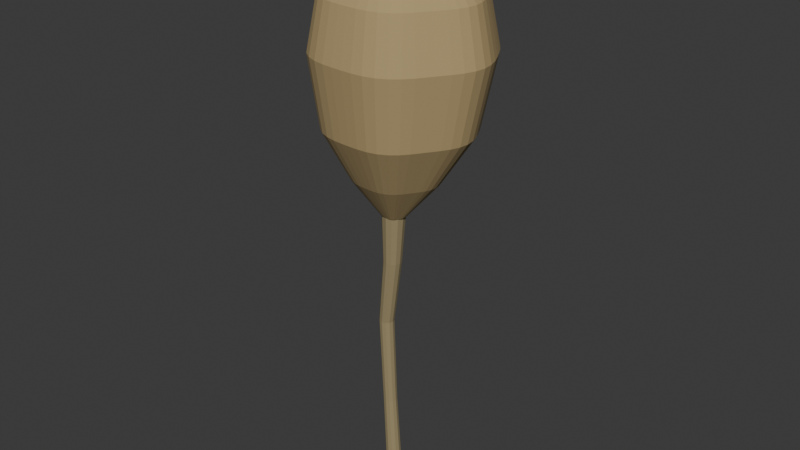 # Source: source.blend  (saved by Blender 4.3.34; exported with 4.5.12 LTS)
import bpy
from mathutils import Matrix  # noqa: F401  (used for matrix-valued properties, if any)

bpy.ops.wm.read_factory_settings(use_empty=True)
scene = bpy.context.scene
scene.name = 'Scene'

# ---- collections
col_collection = bpy.data.collections.new('Collection'); scene.collection.children.link(col_collection)

# ---- materials (node trees are filled in below, after node groups)
mat_drycapsuleochre = bpy.data.materials.new('DryCapsuleOchre')
mat_drycapsuleochre.diffuse_color = (0.43, 0.32, 0.15, 1.0)
mat_shadedinnercapsule = bpy.data.materials.new('ShadedInnerCapsule')
mat_shadedinnercapsule.diffuse_color = (0.25, 0.18, 0.08, 1.0)
mat_drybentstem = bpy.data.materials.new('DryBentStem')
mat_drybentstem.diffuse_color = (0.31, 0.25, 0.13, 1.0)

# ---- material node trees
mat_drycapsuleochre.use_nodes = True; mat_drycapsuleochre.node_tree.nodes.clear()
_N = mat_drycapsuleochre.node_tree.nodes; _L = mat_drycapsuleochre.node_tree.links
n0 = _N.new('ShaderNodeBsdfPrincipled'); n0.name = 'Principled BSDF'; n0.location = (10, 300)
n0.inputs[0].default_value = (0.43, 0.32, 0.15, 1.0)
n0.inputs[2].default_value = 0.96
n1 = _N.new('ShaderNodeOutputMaterial'); n1.name = 'Material Output'; n1.location = (300, 300)
_L.new(n0.outputs[0], n1.inputs[0])
n1.is_active_output = True
mat_shadedinnercapsule.use_nodes = True; mat_shadedinnercapsule.node_tree.nodes.clear()
_N = mat_shadedinnercapsule.node_tree.nodes; _L = mat_shadedinnercapsule.node_tree.links
n0 = _N.new('ShaderNodeBsdfPrincipled'); n0.name = 'Principled BSDF'; n0.location = (10, 300)
n0.inputs[0].default_value = (0.25, 0.18, 0.08, 1.0)
n0.inputs[2].default_value = 0.99
n1 = _N.new('ShaderNodeOutputMaterial'); n1.name = 'Material Output'; n1.location = (300, 300)
_L.new(n0.outputs[0], n1.inputs[0])
n1.is_active_output = True
mat_drybentstem.use_nodes = True; mat_drybentstem.node_tree.nodes.clear()
_N = mat_drybentstem.node_tree.nodes; _L = mat_drybentstem.node_tree.links
n0 = _N.new('ShaderNodeBsdfPrincipled'); n0.name = 'Principled BSDF'; n0.location = (10, 300)
n0.inputs[0].default_value = (0.31, 0.25, 0.13, 1.0)
n0.inputs[2].default_value = 0.96
n1 = _N.new('ShaderNodeOutputMaterial'); n1.name = 'Material Output'; n1.location = (300, 300)
_L.new(n0.outputs[0], n1.inputs[0])
n1.is_active_output = True

# ---- world
world_world = bpy.data.worlds.new('World'); scene.world = world_world
world_world.use_nodes = True; world_world.node_tree.nodes.clear()
_N = world_world.node_tree.nodes; _L = world_world.node_tree.links
n0 = _N.new('ShaderNodeOutputWorld'); n0.name = 'World Output'; n0.location = (300, 300)
n1 = _N.new('ShaderNodeBackground'); n1.name = 'Background'; n1.location = (10, 300)
n1.inputs[0].default_value = (0.05088, 0.05088, 0.05088, 1.0)
_L.new(n1.outputs[0], n0.inputs[0])
n0.is_active_output = True
world_world.color = (0.05088, 0.05088, 0.05088)
world_world.sun_shadow_jitter_overblur = 0.0

# ---- meshes
me_wholehollowcapsulewithporedneckandcrown = bpy.data.meshes.new('WholeHollowCapsuleWithPoredNeckAndCrown')
me_wholehollowcapsulewithporedneckandcrown.from_pydata([(0.006754, -0.001715, 0.3), (0.006566, -0.0002165, 0.3), (0.006081, 0.001213, 0.3), (0.005442, 0.002562, 0.3), (0.004746, 0.003869, 0.3), (0.003993, 0.005164, 0.3), (0.003097, 0.006407, 0.3), (0.001971, 0.007491, 0.3), (0.0006053, 0.008296, 0.3), (-0.0009222, 0.008773, 0.3), (-0.002495, 0.008981, 0.3), (-0.004035, 0.009056, 0.3), (-0.005544, 0.009115, 0.3), (-0.007069, 0.009178, 0.3), (-0.00864, 0.009149, 0.3), (-0.01022, 0.008886, 0.3), (-0.01169, 0.008296, 0.3), (-0.01298, 0.007394, 0.3), (-0.01405, 0.006284, 0.3), (-0.01498, 0.005089, 0.3), (-0.01583, 0.003869, 0.3), (-0.01665, 0.002609, 0.3), (-0.01735, 0.001258, 0.3), (-0.01778, -0.0002005, 0.3), (-0.01784, -0.001715, 0.3), (-0.01752, -0.003197, 0.3), (-0.01692, -0.004581, 0.3), (-0.01622, -0.005873, 0.3), (-0.01552, -0.00713, 0.3), (-0.01482, -0.008404, 0.3), (-0.014, -0.009668, 0.3), (-0.01297, -0.01082, 0.3), (-0.01169, -0.01173, 0.3), (-0.01022, -0.01232, 0.3), (-0.008659, -0.01264, 0.3), (-0.007096, -0.0128, 0.3), (-0.005544, -0.01288, 0.3), (-0.003975, -0.01292, 0.3), (-0.002381, -0.01281, 0.3), (-0.0008195, -0.01244, 0.3), (0.0006053, -0.01173, 0.3), (0.001808, -0.01072, 0.3), (0.002786, -0.009545, 0.3), (0.003626, -0.008329, 0.3), (0.004435, -0.00713, 0.3), (0.005255, -0.00592, 0.3), (0.006014, -0.004626, 0.3), (0.006559, -0.003213, 0.3), (0.04134, -0.0008861, 0.34), (0.04067, 0.004484, 0.34), (0.03893, 0.009606, 0.34), (0.03664, 0.01444, 0.34), (0.03415, 0.01913, 0.34), (0.03145, 0.02376, 0.34), (0.02824, 0.02822, 0.34), (0.0242, 0.0321, 0.34), (0.01931, 0.03499, 0.34), (0.01384, 0.0367, 0.34), (0.0082, 0.03744, 0.34), (0.00268, 0.03771, 0.34), (-0.002726, 0.03792, 0.34), (-0.008192, 0.03815, 0.34), (-0.01382, 0.03804, 0.34), (-0.01946, 0.0371, 0.34), (-0.02476, 0.03499, 0.34), (-0.02937, 0.03175, 0.34), (-0.03322, 0.02778, 0.34), (-0.03653, 0.0235, 0.34), (-0.0396, 0.01913, 0.34), (-0.04252, 0.01461, 0.34), (-0.04502, 0.009767, 0.34), (-0.04658, 0.004541, 0.34), (-0.04679, -0.0008861, 0.34), (-0.04563, -0.006196, 0.34), (-0.0435, -0.01116, 0.34), (-0.04099, -0.01578, 0.34), (-0.03848, -0.02029, 0.34), (-0.03595, -0.02485, 0.34), (-0.03304, -0.02938, 0.34), (-0.02935, -0.03351, 0.34), (-0.02476, -0.03676, 0.34), (-0.01947, -0.0389, 0.34), (-0.01389, -0.04004, 0.34), (-0.008287, -0.04059, 0.34), (-0.002726, -0.04091, 0.34), (0.002897, -0.04103, 0.34), (0.008607, -0.04064, 0.34), (0.0142, -0.0393, 0.34), (0.01931, -0.03676, 0.34), (0.02362, -0.03316, 0.34), (0.02712, -0.02894, 0.34), (0.03013, -0.02459, 0.34), (0.03303, -0.02029, 0.34), (0.03597, -0.01595, 0.34), (0.03869, -0.01132, 0.34), (0.04064, -0.006253, 0.34), (0.07404, 5.226e-05, 0.39), (0.07291, 0.009044, 0.39), (0.07, 0.01762, 0.39), (0.06616, 0.02572, 0.39), (0.06199, 0.03356, 0.39), (0.05747, 0.04132, 0.39), (0.05209, 0.04878, 0.39), (0.04534, 0.05529, 0.39), (0.03714, 0.06012, 0.39), (0.02798, 0.06298, 0.39), (0.01854, 0.06423, 0.39), (0.009302, 0.06468, 0.39), (0.0002506, 0.06504, 0.39), (-0.008903, 0.06541, 0.39), (-0.01833, 0.06524, 0.39), (-0.02778, 0.06366, 0.39), (-0.03664, 0.06012, 0.39), (-0.04436, 0.05471, 0.39), (-0.05081, 0.04805, 0.39), (-0.05635, 0.04088, 0.39), (-0.06149, 0.03356, 0.39), (-0.06638, 0.026, 0.39), (-0.07057, 0.01789, 0.39), (-0.07318, 0.00914, 0.39), (-0.07354, 5.226e-05, 0.39), (-0.07159, -0.008838, 0.39), (-0.06802, -0.01714, 0.39), (-0.06382, -0.02489, 0.39), (-0.05962, -0.03244, 0.39), (-0.05539, -0.04008, 0.39), (-0.05051, -0.04766, 0.39), (-0.04434, -0.05457, 0.39), (-0.03664, -0.06002, 0.39), (-0.0278, -0.06359, 0.39), (-0.01844, -0.06551, 0.39), (-0.009061, -0.06644, 0.39), (0.0002506, -0.06696, 0.39), (0.009665, -0.06716, 0.39), (0.01923, -0.06652, 0.39), (0.0286, -0.06427, 0.39), (0.03714, -0.06002, 0.39), (0.04436, -0.05399, 0.39), (0.05023, -0.04693, 0.39), (0.05527, -0.03963, 0.39), (0.06012, -0.03244, 0.39), (0.06504, -0.02517, 0.39), (0.06959, -0.01741, 0.39), (0.07287, -0.008934, 0.39), (0.08847, 0.0009851, 0.46), (0.08716, 0.01148, 0.46), (0.08376, 0.02148, 0.46), (0.07928, 0.03093, 0.46), (0.07442, 0.04008, 0.46), (0.06914, 0.04914, 0.46), (0.06287, 0.05784, 0.46), (0.05499, 0.06543, 0.46), (0.04543, 0.07107, 0.46), (0.03474, 0.0744, 0.46), (0.02373, 0.07586, 0.46), (0.01295, 0.07638, 0.46), (0.002388, 0.0768, 0.46), (-0.008291, 0.07724, 0.46), (-0.01929, 0.07703, 0.46), (-0.03031, 0.07519, 0.46), (-0.04066, 0.07107, 0.46), (-0.04966, 0.06475, 0.46), (-0.05718, 0.05698, 0.46), (-0.06364, 0.04861, 0.46), (-0.06964, 0.04008, 0.46), (-0.07535, 0.03125, 0.46), (-0.08023, 0.0218, 0.46), (-0.08329, 0.01159, 0.46), (-0.0837, 0.0009851, 0.46), (-0.08143, -0.009387, 0.46), (-0.07727, -0.01908, 0.46), (-0.07236, -0.02812, 0.46), (-0.06746, -0.03692, 0.46), (-0.06252, -0.04583, 0.46), (-0.05684, -0.05468, 0.46), (-0.04963, -0.06274, 0.46), (-0.04066, -0.06909, 0.46), (-0.03033, -0.07327, 0.46), (-0.01942, -0.07551, 0.46), (-0.008476, -0.07658, 0.46), (0.002388, -0.0772, 0.46), (0.01337, -0.07743, 0.46), (0.02453, -0.07668, 0.46), (0.03546, -0.07406, 0.46), (0.04543, -0.06909, 0.46), (0.05385, -0.06206, 0.46), (0.0607, -0.05383, 0.46), (0.06657, -0.04531, 0.46), (0.07224, -0.03692, 0.46), (0.07798, -0.02845, 0.46), (0.08329, -0.01939, 0.46), (0.08711, -0.009499, 0.46), (0.07789, 0.00127, 0.51), (0.07673, 0.01051, 0.51), (0.07374, 0.01933, 0.51), (0.06979, 0.02765, 0.51), (0.06551, 0.03571, 0.51), (0.06086, 0.04369, 0.51), (0.05534, 0.05136, 0.51), (0.0484, 0.05804, 0.51), (0.03997, 0.06301, 0.51), (0.03055, 0.06595, 0.51), (0.02085, 0.06723, 0.51), (0.01136, 0.06769, 0.51), (0.002052, 0.06806, 0.51), (-0.007356, 0.06844, 0.51), (-0.01704, 0.06826, 0.51), (-0.02676, 0.06664, 0.51), (-0.03587, 0.06301, 0.51), (-0.0438, 0.05744, 0.51), (-0.05043, 0.0506, 0.51), (-0.05612, 0.04323, 0.51), (-0.0614, 0.03571, 0.51), (-0.06643, 0.02794, 0.51), (-0.07073, 0.0196, 0.51), (-0.07342, 0.01061, 0.51), (-0.07379, 0.00127, 0.51), (-0.07178, -0.007868, 0.51), (-0.06812, -0.0164, 0.51), (-0.0638, -0.02437, 0.51), (-0.05948, -0.03212, 0.51), (-0.05513, -0.03998, 0.51), (-0.05012, -0.04777, 0.51), (-0.04377, -0.05487, 0.51), (-0.03587, -0.06047, 0.51), (-0.02677, -0.06414, 0.51), (-0.01716, -0.06612, 0.51), (-0.007519, -0.06707, 0.51), (0.002052, -0.06761, 0.51), (0.01173, -0.06781, 0.51), (0.02156, -0.06715, 0.51), (0.03118, -0.06484, 0.51), (0.03997, -0.06047, 0.51), (0.04739, -0.05427, 0.51), (0.05342, -0.04702, 0.51), (0.0586, -0.03952, 0.51), (0.06358, -0.03212, 0.51), (0.06864, -0.02466, 0.51), (0.07332, -0.01668, 0.51), (0.07669, -0.007966, 0.51), (0.05869, 0.001277, 0.535), (0.05781, 0.00827, 0.535), (0.05555, 0.01494, 0.535), (0.05257, 0.02124, 0.535), (0.04932, 0.02734, 0.535), (0.04581, 0.03338, 0.535), (0.04162, 0.03918, 0.535), (0.03637, 0.04424, 0.535), (0.03, 0.048, 0.535), (0.02287, 0.05022, 0.535), (0.01553, 0.05119, 0.535), (0.008341, 0.05154, 0.535), (0.001301, 0.05182, 0.535), (-0.005819, 0.05211, 0.535), (-0.01315, 0.05197, 0.535), (-0.0205, 0.05075, 0.535), (-0.02739, 0.048, 0.535), (-0.0334, 0.04379, 0.535), (-0.03841, 0.03861, 0.535), (-0.04272, 0.03303, 0.535), (-0.04672, 0.02734, 0.535), (-0.05053, 0.02146, 0.535), (-0.05378, 0.01515, 0.535), (-0.05582, 0.008345, 0.535), (-0.05609, 0.001277, 0.535), (-0.05458, -0.005638, 0.535), (-0.0518, -0.0121, 0.535), (-0.04853, -0.01813, 0.535), (-0.04526, -0.02399, 0.535), (-0.04197, -0.02994, 0.535), (-0.03818, -0.03584, 0.535), (-0.03338, -0.04121, 0.535), (-0.02739, -0.04544, 0.535), (-0.02051, -0.04823, 0.535), (-0.01324, -0.04972, 0.535), (-0.005942, -0.05044, 0.535), (0.001301, -0.05085, 0.535), (0.008623, -0.051, 0.535), (0.01606, -0.0505, 0.535), (0.02335, -0.04875, 0.535), (0.03, -0.04544, 0.535), (0.03561, -0.04075, 0.535), (0.04017, -0.03526, 0.535), (0.04409, -0.02959, 0.535), (0.04787, -0.02399, 0.535), (0.05169, -0.01834, 0.535), (0.05523, -0.01231, 0.535), (0.05778, -0.005713, 0.535), (0.05467, 0.001207, 0.557), (0.05384, 0.007826, 0.557), (0.0517, 0.01414, 0.557), (0.04887, 0.0201, 0.557), (0.0458, 0.02587, 0.557), (0.04247, 0.03159, 0.557), (0.03851, 0.03708, 0.557), (0.03354, 0.04187, 0.557), (0.02751, 0.04542, 0.557), (0.02076, 0.04753, 0.557), (0.01382, 0.04845, 0.557), (0.007015, 0.04878, 0.557), (0.0003521, 0.04904, 0.557), (-0.006386, 0.04932, 0.557), (-0.01333, 0.04919, 0.557), (-0.02028, 0.04803, 0.557), (-0.02681, 0.04542, 0.557), (-0.03249, 0.04144, 0.557), (-0.03723, 0.03654, 0.557), (-0.04131, 0.03126, 0.557), (-0.0451, 0.02587, 0.557), (-0.0487, 0.02031, 0.557), (-0.05178, 0.01434, 0.557), (-0.0537, 0.007897, 0.557), (-0.05396, 0.001207, 0.557), (-0.05253, -0.005337, 0.557), (-0.04991, -0.01145, 0.557), (-0.04681, -0.01716, 0.557), (-0.04372, -0.02271, 0.557), (-0.0406, -0.02833, 0.557), (-0.03701, -0.03392, 0.557), (-0.03247, -0.039, 0.557), (-0.02681, -0.04301, 0.557), (-0.02029, -0.04564, 0.557), (-0.01341, -0.04706, 0.557), (-0.006503, -0.04774, 0.557), (0.0003521, -0.04812, 0.557), (0.007282, -0.04827, 0.557), (0.01432, -0.0478, 0.557), (0.02122, -0.04614, 0.557), (0.02751, -0.04301, 0.557), (0.03282, -0.03857, 0.557), (0.03714, -0.03338, 0.557), (0.04085, -0.028, 0.557), (0.04442, -0.02271, 0.557), (0.04805, -0.01736, 0.557), (0.0514, -0.01165, 0.557), (0.05381, -0.005408, 0.557), (0.08963, 0.00117, 0.5665), (0.08376, 0.01154, 0.5652), (0.076, 0.02031, 0.564), (0.07598, 0.03075, 0.5652), (0.07513, 0.04194, 0.5665), (0.06596, 0.04875, 0.5652), (0.05654, 0.05431, 0.564), (0.05198, 0.06485, 0.5652), (0.04481, 0.07413, 0.5665), (0.03197, 0.07371, 0.5652), (0.01991, 0.07101, 0.564), (0.01043, 0.07567, 0.5652), (2.602e-18, 0.08037, 0.5665), (-0.01055, 0.07651, 0.5652), (-0.02024, 0.07217, 0.564), (-0.03231, 0.0745, 0.5652), (-0.04481, 0.07413, 0.5665), (-0.05143, 0.06417, 0.5652), (-0.05563, 0.05347, 0.564), (-0.06525, 0.04823, 0.5652), (-0.07513, 0.04194, 0.5665), (-0.07681, 0.03108, 0.5652), (-0.07723, 0.02062, 0.564), (-0.08465, 0.01165, 0.5652), (-0.08963, 0.00117, 0.5665), (-0.08282, -0.009078, 0.5652), (-0.0743, -0.01754, 0.564), (-0.07386, -0.02759, 0.5652), (-0.07297, -0.03843, 0.5665), (-0.06414, -0.04509, 0.5652), (-0.05529, -0.0508, 0.564), (-0.0514, -0.0618, 0.5652), (-0.04481, -0.07179, 0.5665), (-0.03233, -0.0722, 0.5652), (-0.02036, -0.07027, 0.564), (-0.01073, -0.07548, 0.5652), (2.602e-18, -0.08037, 0.5665), (0.01085, -0.07632, 0.5652), (0.02069, -0.07142, 0.564), (0.03268, -0.07298, 0.5652), (0.04481, -0.07179, 0.5665), (0.05085, -0.06112, 0.5652), (0.05439, -0.04995, 0.564), (0.06342, -0.04457, 0.5652), (0.07297, -0.03843, 0.5665), (0.07469, -0.02791, 0.5652), (0.07553, -0.01785, 0.564), (0.08371, -0.009189, 0.5652), (0.08477, 0.001106, 0.5765), (0.07918, 0.01097, 0.5753), (0.07179, 0.01932, 0.574), (0.07178, 0.02926, 0.5753), (0.07096, 0.03991, 0.5765), (0.06224, 0.04639, 0.5753), (0.05327, 0.05169, 0.574), (0.04893, 0.06171, 0.5753), (0.04211, 0.07055, 0.5765), (0.02988, 0.07015, 0.5753), (0.01841, 0.06758, 0.574), (0.009391, 0.07202, 0.5753), (-0.0005408, 0.07649, 0.5765), (-0.01058, 0.07282, 0.5753), (-0.0198, 0.06868, 0.574), (-0.03129, 0.0709, 0.5753), (-0.04319, 0.07055, 0.5765), (-0.04949, 0.06107, 0.5753), (-0.05349, 0.05088, 0.574), (-0.06264, 0.0459, 0.5753), (-0.07205, 0.03991, 0.5765), (-0.07365, 0.02957, 0.5753), (-0.07405, 0.01962, 0.574), (-0.08112, 0.01108, 0.5753), (-0.08585, 0.001106, 0.5765), (-0.07937, -0.008649, 0.5753), (-0.07126, -0.01671, 0.574), (-0.07084, -0.02626, 0.5753), (-0.06999, -0.03659, 0.5765), (-0.06159, -0.04293, 0.5753), (-0.05317, -0.04836, 0.574), (-0.04946, -0.05883, 0.5753), (-0.04319, -0.06834, 0.5765), (-0.03131, -0.06873, 0.5753), (-0.01992, -0.06689, 0.574), (-0.01076, -0.07185, 0.5753), (-0.0005408, -0.07651, 0.5765), (0.009789, -0.07265, 0.5753), (0.01916, -0.06799, 0.574), (0.03056, -0.06947, 0.5753), (0.04211, -0.06834, 0.5765), (0.04786, -0.05819, 0.5753), (0.05123, -0.04756, 0.574), (0.05982, -0.04243, 0.5753), (0.06891, -0.03659, 0.5765), (0.07055, -0.02657, 0.5753), (0.07135, -0.017, 0.574), (0.07913, -0.008754, 0.5753), (0.001181, -0.001547, 0.308), (0.001087, -0.0007979, 0.308), (0.0008443, -8.325e-05, 0.308), (0.0005244, 0.0005913, 0.308), (0.0001768, 0.001245, 0.308), (-0.0001999, 0.001892, 0.308), (-0.000648, 0.002514, 0.308), (-0.001211, 0.003056, 0.308), (-0.001894, 0.003458, 0.308), (-0.002657, 0.003697, 0.308), (-0.003444, 0.003801, 0.308), (-0.004214, 0.003838, 0.308), (-0.004968, 0.003868, 0.308), (-0.005731, 0.003899, 0.308), (-0.006517, 0.003885, 0.308), (-0.007304, 0.003753, 0.308), (-0.008043, 0.003458, 0.308), (-0.008686, 0.003007, 0.308), (-0.009223, 0.002452, 0.308), (-0.009685, 0.001855, 0.308), (-0.01011, 0.001245, 0.308), (-0.01052, 0.0006148, 0.308), (-0.01087, -6.082e-05, 0.308), (-0.01109, -0.0007899, 0.308), (-0.01112, -0.001547, 0.308), (-0.01095, -0.002288, 0.308), (-0.01066, -0.00298, 0.308), (-0.01031, -0.003626, 0.308), (-0.009957, -0.004255, 0.308), (-0.009605, -0.004891, 0.308), (-0.009198, -0.005524, 0.308), (-0.008684, -0.006099, 0.308), (-0.008043, -0.006553, 0.308), (-0.007305, -0.006851, 0.308), (-0.006526, -0.007011, 0.308), (-0.005744, -0.007088, 0.308), (-0.004968, -0.007132, 0.308), (-0.004184, -0.007149, 0.308), (-0.003387, -0.007095, 0.308), (-0.002606, -0.006908, 0.308), (-0.001894, -0.006553, 0.308), (-0.001292, -0.00605, 0.308), (-0.0008032, -0.005462, 0.308), (-0.0003835, -0.004854, 0.308), (2.093e-05, -0.004255, 0.308), (0.000431, -0.00365, 0.308), (0.0008104, -0.003003, 0.308), (0.001083, -0.002296, 0.308), (0.03314, -0.0008861, 0.34), (0.0326, 0.003485, 0.34), (0.03118, 0.007654, 0.34), (0.02931, 0.01159, 0.34), (0.02729, 0.0154, 0.34), (0.02509, 0.01918, 0.34), (0.02248, 0.0228, 0.34), (0.01919, 0.02597, 0.34), (0.01521, 0.02831, 0.34), (0.01075, 0.0297, 0.34), (0.006167, 0.03031, 0.34), (0.001675, 0.03053, 0.34), (-0.002726, 0.0307, 0.34), (-0.007175, 0.03088, 0.34), (-0.01176, 0.0308, 0.34), (-0.01635, 0.03003, 0.34), (-0.02066, 0.02831, 0.34), (-0.02441, 0.02568, 0.34), (-0.02755, 0.02245, 0.34), (-0.03024, 0.01896, 0.34), (-0.03274, 0.0154, 0.34), (-0.03512, 0.01173, 0.34), (-0.03715, 0.007785, 0.34), (-0.03842, 0.003532, 0.34), (-0.03859, -0.0008861, 0.34), (-0.03765, -0.005208, 0.34), (-0.03591, -0.009246, 0.34), (-0.03387, -0.01301, 0.34), (-0.03183, -0.01668, 0.34), (-0.02977, -0.02039, 0.34), (-0.0274, -0.02408, 0.34), (-0.0244, -0.02744, 0.34), (-0.02066, -0.03009, 0.34), (-0.01636, -0.03182, 0.34), (-0.01181, -0.03276, 0.34), (-0.007252, -0.03321, 0.34), (-0.002726, -0.03346, 0.34), (0.001851, -0.03356, 0.34), (0.006499, -0.03325, 0.34), (0.01105, -0.03216, 0.34), (0.01521, -0.03009, 0.34), (0.01872, -0.02715, 0.34), (0.02157, -0.02372, 0.34), (0.02402, -0.02018, 0.34), (0.02638, -0.01668, 0.34), (0.02877, -0.01315, 0.34), (0.03098, -0.009376, 0.34), (0.03257, -0.005255, 0.34), (0.06584, 5.226e-05, 0.39), (0.06484, 0.008045, 0.39), (0.06225, 0.01567, 0.39), (0.05884, 0.02286, 0.39), (0.05513, 0.02984, 0.39), (0.05111, 0.03674, 0.39), (0.04633, 0.04337, 0.39), (0.04033, 0.04915, 0.39), (0.03305, 0.05345, 0.39), (0.0249, 0.05599, 0.39), (0.01651, 0.0571, 0.39), (0.008296, 0.0575, 0.39), (0.0002506, 0.05782, 0.39), (-0.007886, 0.05815, 0.39), (-0.01627, 0.05799, 0.39), (-0.02466, 0.05659, 0.39), (-0.03254, 0.05345, 0.39), (-0.03941, 0.04863, 0.39), (-0.04514, 0.04272, 0.39), (-0.05006, 0.03634, 0.39), (-0.05463, 0.02984, 0.39), (-0.05898, 0.02311, 0.39), (-0.0627, 0.01591, 0.39), (-0.06503, 0.00813, 0.39), (-0.06534, 5.226e-05, 0.39), (-0.06361, -0.00785, 0.39), (-0.06044, -0.01523, 0.39), (-0.0567, -0.02212, 0.39), (-0.05297, -0.02883, 0.39), (-0.0492, -0.03562, 0.39), (-0.04487, -0.04236, 0.39), (-0.03938, -0.0485, 0.39), (-0.03254, -0.05334, 0.39), (-0.02468, -0.05652, 0.39), (-0.01636, -0.05823, 0.39), (-0.008027, -0.05905, 0.39), (0.0002506, -0.05952, 0.39), (0.008619, -0.0597, 0.39), (0.01712, -0.05912, 0.39), (0.02545, -0.05713, 0.39), (0.03305, -0.05334, 0.39), (0.03946, -0.04798, 0.39), (0.04468, -0.04171, 0.39), (0.04915, -0.03522, 0.39), (0.05347, -0.02883, 0.39), (0.05784, -0.02237, 0.39), (0.06189, -0.01547, 0.39), (0.0648, -0.007936, 0.39), (0.08028, 0.0009851, 0.46), (0.07908, 0.01048, 0.46), (0.07601, 0.01953, 0.46), (0.07196, 0.02807, 0.46), (0.06756, 0.03635, 0.46), (0.06279, 0.04455, 0.46), (0.05711, 0.05242, 0.46), (0.04998, 0.05929, 0.46), (0.04133, 0.06439, 0.46), (0.03166, 0.06741, 0.46), (0.0217, 0.06873, 0.46), (0.01194, 0.0692, 0.46), (0.002388, 0.06958, 0.46), (-0.007274, 0.06997, 0.46), (-0.01722, 0.06979, 0.46), (-0.0272, 0.06813, 0.46), (-0.03656, 0.06439, 0.46), (-0.0447, 0.05868, 0.46), (-0.05151, 0.05165, 0.46), (-0.05736, 0.04408, 0.46), (-0.06278, 0.03635, 0.46), (-0.06795, 0.02837, 0.46), (-0.07237, 0.01981, 0.46), (-0.07513, 0.01058, 0.46), (-0.0755, 0.0009851, 0.46), (-0.07344, -0.008399, 0.46), (-0.06968, -0.01717, 0.46), (-0.06524, -0.02535, 0.46), (-0.06081, -0.03331, 0.46), (-0.05634, -0.04137, 0.46), (-0.0512, -0.04938, 0.46), (-0.04468, -0.05667, 0.46), (-0.03656, -0.06242, 0.46), (-0.02722, -0.0662, 0.46), (-0.01734, -0.06822, 0.46), (-0.007441, -0.0692, 0.46), (0.002388, -0.06975, 0.46), (0.01233, -0.06997, 0.46), (0.02242, -0.06928, 0.46), (0.03231, -0.06691, 0.46), (0.04133, -0.06242, 0.46), (0.04895, -0.05605, 0.46), (0.05515, -0.04861, 0.46), (0.06046, -0.0409, 0.46), (0.06558, -0.03331, 0.46), (0.07078, -0.02564, 0.46), (0.07558, -0.01745, 0.46), (0.07904, -0.008501, 0.46), (0.06969, 0.00127, 0.51), (0.06866, 0.009512, 0.51), (0.06599, 0.01737, 0.51), (0.06247, 0.02479, 0.51), (0.05865, 0.03198, 0.51), (0.0545, 0.0391, 0.51), (0.04957, 0.04594, 0.51), (0.04339, 0.0519, 0.51), (0.03587, 0.05633, 0.51), (0.02747, 0.05895, 0.51), (0.01882, 0.0601, 0.51), (0.01035, 0.06051, 0.51), (0.002052, 0.06084, 0.51), (-0.006339, 0.06118, 0.51), (-0.01498, 0.06102, 0.51), (-0.02364, 0.05958, 0.51), (-0.03177, 0.05633, 0.51), (-0.03884, 0.05137, 0.51), (-0.04475, 0.04527, 0.51), (-0.04983, 0.03869, 0.51), (-0.05454, 0.03198, 0.51), (-0.05903, 0.02505, 0.51), (-0.06286, 0.01762, 0.51), (-0.06526, 0.0096, 0.51), (-0.06559, 0.00127, 0.51), (-0.0638, -0.00688, 0.51), (-0.06053, -0.01449, 0.51), (-0.05668, -0.0216, 0.51), (-0.05283, -0.02851, 0.51), (-0.04895, -0.03552, 0.51), (-0.04448, -0.04247, 0.51), (-0.03882, -0.0488, 0.51), (-0.03177, -0.05379, 0.51), (-0.02366, -0.05707, 0.51), (-0.01508, -0.05883, 0.51), (-0.006484, -0.05968, 0.51), (0.002052, -0.06016, 0.51), (0.01068, -0.06035, 0.51), (0.01945, -0.05975, 0.51), (0.02804, -0.0577, 0.51), (0.03587, -0.05379, 0.51), (0.04249, -0.04826, 0.51), (0.04787, -0.0418, 0.51), (0.05248, -0.03511, 0.51), (0.05693, -0.02851, 0.51), (0.06144, -0.02186, 0.51), (0.06562, -0.01474, 0.51), (0.06862, -0.006968, 0.51), (0.05049, 0.001277, 0.535), (0.04974, 0.007271, 0.535), (0.0478, 0.01299, 0.535), (0.04524, 0.01839, 0.535), (0.04246, 0.02361, 0.535), (0.03945, 0.02879, 0.535), (0.03586, 0.03376, 0.535), (0.03136, 0.0381, 0.535), (0.0259, 0.04132, 0.535), (0.01979, 0.04323, 0.535), (0.0135, 0.04406, 0.535), (0.007335, 0.04436, 0.535), (0.001301, 0.0446, 0.535), (-0.004802, 0.04485, 0.535), (-0.01109, 0.04473, 0.535), (-0.01739, 0.04368, 0.535), (-0.0233, 0.04132, 0.535), (-0.02844, 0.03771, 0.535), (-0.03274, 0.03327, 0.535), (-0.03643, 0.02849, 0.535), (-0.03986, 0.02361, 0.535), (-0.04312, 0.01857, 0.535), (-0.04591, 0.01317, 0.535), (-0.04766, 0.007335, 0.535), (-0.04789, 0.001277, 0.535), (-0.04659, -0.00465, 0.535), (-0.04422, -0.01019, 0.535), (-0.04141, -0.01535, 0.535), (-0.03861, -0.02038, 0.535), (-0.03579, -0.02548, 0.535), (-0.03254, -0.03053, 0.535), (-0.02842, -0.03514, 0.535), (-0.0233, -0.03877, 0.535), (-0.0174, -0.04115, 0.535), (-0.01116, -0.04243, 0.535), (-0.004907, -0.04305, 0.535), (0.001301, -0.0434, 0.535), (0.007577, -0.04353, 0.535), (0.01395, -0.0431, 0.535), (0.0202, -0.04161, 0.535), (0.0259, -0.03877, 0.535), (0.03071, -0.03475, 0.535), (0.03462, -0.03004, 0.535), (0.03798, -0.02518, 0.535), (0.04121, -0.02038, 0.535), (0.04449, -0.01554, 0.535), (0.04753, -0.01037, 0.535), (0.04971, -0.004714, 0.535), (0.04647, 0.001207, 0.557), (0.04576, 0.006827, 0.557), (0.04395, 0.01219, 0.557), (0.04155, 0.01725, 0.557), (0.03894, 0.02215, 0.557), (0.03611, 0.027, 0.557), (0.03275, 0.03166, 0.557), (0.02853, 0.03573, 0.557), (0.02341, 0.03875, 0.557), (0.01768, 0.04054, 0.557), (0.01179, 0.04132, 0.557), (0.006009, 0.0416, 0.557), (0.0003521, 0.04182, 0.557), (-0.005369, 0.04206, 0.557), (-0.01126, 0.04195, 0.557), (-0.01717, 0.04096, 0.557), (-0.02271, 0.03875, 0.557), (-0.02753, 0.03537, 0.557), (-0.03156, 0.03121, 0.557), (-0.03502, 0.02672, 0.557), (-0.03824, 0.02215, 0.557), (-0.04129, 0.01742, 0.557), (-0.04391, 0.01236, 0.557), (-0.04554, 0.006887, 0.557), (-0.04577, 0.001207, 0.557), (-0.04455, -0.004349, 0.557), (-0.04232, -0.009541, 0.557), (-0.03969, -0.01438, 0.557), (-0.03707, -0.0191, 0.557), (-0.03442, -0.02387, 0.557), (-0.03137, -0.02862, 0.557), (-0.02751, -0.03293, 0.557), (-0.02271, -0.03634, 0.557), (-0.01718, -0.03857, 0.557), (-0.01133, -0.03977, 0.557), (-0.005468, -0.04035, 0.557), (0.0003521, -0.04068, 0.557), (0.006236, -0.0408, 0.557), (0.01221, -0.0404, 0.557), (0.01807, -0.039, 0.557), (0.02341, -0.03634, 0.557), (0.02792, -0.03257, 0.557), (0.03159, -0.02816, 0.557), (0.03474, -0.02359, 0.557), (0.03777, -0.0191, 0.557), (0.04085, -0.01456, 0.557), (0.04369, -0.009709, 0.557), (0.04574, -0.004409, 0.557), (0.08099, 0.00117, 0.5665), (0.07569, 0.01054, 0.5652), (0.06867, 0.01847, 0.564), (0.06866, 0.0279, 0.5652), (0.06789, 0.03801, 0.5665), (0.0596, 0.04416, 0.5652), (0.05109, 0.04919, 0.564), (0.04697, 0.05871, 0.5652), (0.04049, 0.0671, 0.5665), (0.02888, 0.06672, 0.5652), (0.01799, 0.06428, 0.564), (0.009429, 0.06849, 0.5652), (2.602e-18, 0.07274, 0.5665), (-0.009535, 0.06925, 0.5652), (-0.01829, 0.06532, 0.564), (-0.0292, 0.06743, 0.5652), (-0.04049, 0.0671, 0.5665), (-0.04647, 0.0581, 0.5652), (-0.05027, 0.04843, 0.564), (-0.05896, 0.0437, 0.5652), (-0.06789, 0.03801, 0.5665), (-0.06941, 0.0282, 0.5652), (-0.06979, 0.01875, 0.564), (-0.0765, 0.01064, 0.5652), (-0.08099, 0.00117, 0.5665), (-0.07483, -0.008091, 0.5652), (-0.06713, -0.01574, 0.564), (-0.06674, -0.02481, 0.5652), (-0.06594, -0.03461, 0.5665), (-0.05796, -0.04063, 0.5652), (-0.04996, -0.04579, 0.564), (-0.04644, -0.05573, 0.5652), (-0.04049, -0.06476, 0.5665), (-0.02921, -0.06513, 0.5652), (-0.0184, -0.06338, 0.564), (-0.0097, -0.06809, 0.5652), (2.602e-18, -0.07251, 0.5665), (0.009806, -0.06885, 0.5652), (0.0187, -0.06443, 0.564), (0.02953, -0.06583, 0.5652), (0.04049, -0.06476, 0.5665), (0.04595, -0.05512, 0.5652), (0.04915, -0.04503, 0.564), (0.05731, -0.04017, 0.5652), (0.06594, -0.03461, 0.5665), (0.06749, -0.02511, 0.5652), (0.06825, -0.01602, 0.564), (0.07564, -0.008191, 0.5652), (0.07646, 0.001146, 0.5705), (0.07144, 0.01001, 0.5692), (0.0648, 0.01752, 0.568), (0.06478, 0.02645, 0.5692), (0.06405, 0.03602, 0.5705), (0.05621, 0.04185, 0.5692), (0.04815, 0.04661, 0.568), (0.04425, 0.05562, 0.5692), (0.03812, 0.06356, 0.5705), (0.02713, 0.0632, 0.5692), (0.01682, 0.06089, 0.568), (0.008715, 0.06488, 0.5692), (-0.0002112, 0.0689, 0.5705), (-0.009238, 0.0656, 0.5692), (-0.01752, 0.06188, 0.568), (-0.02785, 0.06387, 0.5692), (-0.03855, 0.06356, 0.5705), (-0.04421, 0.05504, 0.5692), (-0.0478, 0.04588, 0.568), (-0.05602, 0.0414, 0.5692), (-0.06448, 0.03602, 0.5705), (-0.06592, 0.02673, 0.5692), (-0.06627, 0.01779, 0.568), (-0.07263, 0.01011, 0.5692), (-0.07688, 0.001146, 0.5705), (-0.07105, -0.007621, 0.5692), (-0.06377, -0.01486, 0.568), (-0.06339, -0.02345, 0.5692), (-0.06263, -0.03273, 0.5705), (-0.05508, -0.03843, 0.5692), (-0.04751, -0.04331, 0.568), (-0.04418, -0.05272, 0.5692), (-0.03855, -0.06127, 0.5705), (-0.02787, -0.06162, 0.5692), (-0.01763, -0.05996, 0.568), (-0.009394, -0.06442, 0.5692), (-0.0002112, -0.06861, 0.5705), (0.009072, -0.06514, 0.5692), (0.01749, -0.06095, 0.568), (0.02774, -0.06229, 0.5692), (0.03812, -0.06127, 0.5705), (0.04329, -0.05214, 0.5692), (0.04631, -0.04259, 0.568), (0.05404, -0.03799, 0.5692), (0.06221, -0.03273, 0.5705), (0.06368, -0.02373, 0.5692), (0.0644, -0.01513, 0.568), (0.0714, -0.007715, 0.5692), (-0.005544, -0.001715, 0.3), (-0.004968, -0.001547, 0.308), (-0.0008851, 0.00106, 0.58), (2.602e-18, 0.00117, 0.564)], [], [(0, 1, 49, 48), (480, 481, 433, 432), (1, 2, 50, 49), (481, 482, 434, 433), (2, 3, 51, 50), (482, 483, 435, 434), (3, 4, 52, 51), (483, 484, 436, 435), (4, 5, 53, 52), (484, 485, 437, 436), (5, 6, 54, 53), (485, 486, 438, 437), (6, 7, 55, 54), (486, 487, 439, 438), (7, 8, 56, 55), (487, 488, 440, 439), (8, 9, 57, 56), (488, 489, 441, 440), (9, 10, 58, 57), (489, 490, 442, 441), (10, 11, 59, 58), (490, 491, 443, 442), (11, 12, 60, 59), (491, 492, 444, 443), (12, 13, 61, 60), (492, 493, 445, 444), (13, 14, 62, 61), (493, 494, 446, 445), (14, 15, 63, 62), (494, 495, 447, 446), (15, 16, 64, 63), (495, 496, 448, 447), (16, 17, 65, 64), (496, 497, 449, 448), (17, 18, 66, 65), (497, 498, 450, 449), (18, 19, 67, 66), (498, 499, 451, 450), (19, 20, 68, 67), (499, 500, 452, 451), (20, 21, 69, 68), (500, 501, 453, 452), (21, 22, 70, 69), (501, 502, 454, 453), (22, 23, 71, 70), (502, 503, 455, 454), (23, 24, 72, 71), (503, 504, 456, 455), (24, 25, 73, 72), (504, 505, 457, 456), (25, 26, 74, 73), (505, 506, 458, 457), (26, 27, 75, 74), (506, 507, 459, 458), (27, 28, 76, 75), (507, 508, 460, 459), (28, 29, 77, 76), (508, 509, 461, 460), (29, 30, 78, 77), (509, 510, 462, 461), (30, 31, 79, 78), (510, 511, 463, 462), (31, 32, 80, 79), (511, 512, 464, 463), (32, 33, 81, 80), (512, 513, 465, 464), (33, 34, 82, 81), (513, 514, 466, 465), (34, 35, 83, 82), (514, 515, 467, 466), (35, 36, 84, 83), (515, 516, 468, 467), (36, 37, 85, 84), (516, 517, 469, 468), (37, 38, 86, 85), (517, 518, 470, 469), (38, 39, 87, 86), (518, 519, 471, 470), (39, 40, 88, 87), (519, 520, 472, 471), (40, 41, 89, 88), (520, 521, 473, 472), (41, 42, 90, 89), (521, 522, 474, 473), (42, 43, 91, 90), (522, 523, 475, 474), (43, 44, 92, 91), (523, 524, 476, 475), (44, 45, 93, 92), (524, 525, 477, 476), (45, 46, 94, 93), (525, 526, 478, 477), (46, 47, 95, 94), (526, 527, 479, 478), (47, 0, 48, 95), (527, 480, 432, 479), (48, 49, 97, 96), (528, 529, 481, 480), (49, 50, 98, 97), (529, 530, 482, 481), (50, 51, 99, 98), (530, 531, 483, 482), (51, 52, 100, 99), (531, 532, 484, 483), (52, 53, 101, 100), (532, 533, 485, 484), (53, 54, 102, 101), (533, 534, 486, 485), (54, 55, 103, 102), (534, 535, 487, 486), (55, 56, 104, 103), (535, 536, 488, 487), (56, 57, 105, 104), (536, 537, 489, 488), (57, 58, 106, 105), (537, 538, 490, 489), (58, 59, 107, 106), (538, 539, 491, 490), (59, 60, 108, 107), (539, 540, 492, 491), (60, 61, 109, 108), (540, 541, 493, 492), (61, 62, 110, 109), (541, 542, 494, 493), (62, 63, 111, 110), (542, 543, 495, 494), (63, 64, 112, 111), (543, 544, 496, 495), (64, 65, 113, 112), (544, 545, 497, 496), (65, 66, 114, 113), (545, 546, 498, 497), (66, 67, 115, 114), (546, 547, 499, 498), (67, 68, 116, 115), (547, 548, 500, 499), (68, 69, 117, 116), (548, 549, 501, 500), (69, 70, 118, 117), (549, 550, 502, 501), (70, 71, 119, 118), (550, 551, 503, 502), (71, 72, 120, 119), (551, 552, 504, 503), (72, 73, 121, 120), (552, 553, 505, 504), (73, 74, 122, 121), (553, 554, 506, 505), (74, 75, 123, 122), (554, 555, 507, 506), (75, 76, 124, 123), (555, 556, 508, 507), (76, 77, 125, 124), (556, 557, 509, 508), (77, 78, 126, 125), (557, 558, 510, 509), (78, 79, 127, 126), (558, 559, 511, 510), (79, 80, 128, 127), (559, 560, 512, 511), (80, 81, 129, 128), (560, 561, 513, 512), (81, 82, 130, 129), (561, 562, 514, 513), (82, 83, 131, 130), (562, 563, 515, 514), (83, 84, 132, 131), (563, 564, 516, 515), (84, 85, 133, 132), (564, 565, 517, 516), (85, 86, 134, 133), (565, 566, 518, 517), (86, 87, 135, 134), (566, 567, 519, 518), (87, 88, 136, 135), (567, 568, 520, 519), (88, 89, 137, 136), (568, 569, 521, 520), (89, 90, 138, 137), (569, 570, 522, 521), (90, 91, 139, 138), (570, 571, 523, 522), (91, 92, 140, 139), (571, 572, 524, 523), (92, 93, 141, 140), (572, 573, 525, 524), (93, 94, 142, 141), (573, 574, 526, 525), (94, 95, 143, 142), (574, 575, 527, 526), (95, 48, 96, 143), (575, 528, 480, 527), (96, 97, 145, 144), (576, 577, 529, 528), (97, 98, 146, 145), (577, 578, 530, 529), (98, 99, 147, 146), (578, 579, 531, 530), (99, 100, 148, 147), (579, 580, 532, 531), (100, 101, 149, 148), (580, 581, 533, 532), (101, 102, 150, 149), (581, 582, 534, 533), (102, 103, 151, 150), (582, 583, 535, 534), (103, 104, 152, 151), (583, 584, 536, 535), (104, 105, 153, 152), (584, 585, 537, 536), (105, 106, 154, 153), (585, 586, 538, 537), (106, 107, 155, 154), (586, 587, 539, 538), (107, 108, 156, 155), (587, 588, 540, 539), (108, 109, 157, 156), (588, 589, 541, 540), (109, 110, 158, 157), (589, 590, 542, 541), (110, 111, 159, 158), (590, 591, 543, 542), (111, 112, 160, 159), (591, 592, 544, 543), (112, 113, 161, 160), (592, 593, 545, 544), (113, 114, 162, 161), (593, 594, 546, 545), (114, 115, 163, 162), (594, 595, 547, 546), (115, 116, 164, 163), (595, 596, 548, 547), (116, 117, 165, 164), (596, 597, 549, 548), (117, 118, 166, 165), (597, 598, 550, 549), (118, 119, 167, 166), (598, 599, 551, 550), (119, 120, 168, 167), (599, 600, 552, 551), (120, 121, 169, 168), (600, 601, 553, 552), (121, 122, 170, 169), (601, 602, 554, 553), (122, 123, 171, 170), (602, 603, 555, 554), (123, 124, 172, 171), (603, 604, 556, 555), (124, 125, 173, 172), (604, 605, 557, 556), (125, 126, 174, 173), (605, 606, 558, 557), (126, 127, 175, 174), (606, 607, 559, 558), (127, 128, 176, 175), (607, 608, 560, 559), (128, 129, 177, 176), (608, 609, 561, 560), (129, 130, 178, 177), (609, 610, 562, 561), (130, 131, 179, 178), (610, 611, 563, 562), (131, 132, 180, 179), (611, 612, 564, 563), (132, 133, 181, 180), (612, 613, 565, 564), (133, 134, 182, 181), (613, 614, 566, 565), (134, 135, 183, 182), (614, 615, 567, 566), (135, 136, 184, 183), (615, 616, 568, 567), (136, 137, 185, 184), (616, 617, 569, 568), (137, 138, 186, 185), (617, 618, 570, 569), (138, 139, 187, 186), (618, 619, 571, 570), (139, 140, 188, 187), (619, 620, 572, 571), (140, 141, 189, 188), (620, 621, 573, 572), (141, 142, 190, 189), (621, 622, 574, 573), (142, 143, 191, 190), (622, 623, 575, 574), (143, 96, 144, 191), (623, 576, 528, 575), (144, 145, 193, 192), (624, 625, 577, 576), (145, 146, 194, 193), (625, 626, 578, 577), (146, 147, 195, 194), (626, 627, 579, 578), (147, 148, 196, 195), (627, 628, 580, 579), (148, 149, 197, 196), (628, 629, 581, 580), (149, 150, 198, 197), (629, 630, 582, 581), (150, 151, 199, 198), (630, 631, 583, 582), (151, 152, 200, 199), (631, 632, 584, 583), (152, 153, 201, 200), (632, 633, 585, 584), (153, 154, 202, 201), (633, 634, 586, 585), (154, 155, 203, 202), (634, 635, 587, 586), (155, 156, 204, 203), (635, 636, 588, 587), (156, 157, 205, 204), (636, 637, 589, 588), (157, 158, 206, 205), (637, 638, 590, 589), (158, 159, 207, 206), (638, 639, 591, 590), (159, 160, 208, 207), (639, 640, 592, 591), (160, 161, 209, 208), (640, 641, 593, 592), (161, 162, 210, 209), (641, 642, 594, 593), (162, 163, 211, 210), (642, 643, 595, 594), (163, 164, 212, 211), (643, 644, 596, 595), (164, 165, 213, 212), (644, 645, 597, 596), (165, 166, 214, 213), (645, 646, 598, 597), (166, 167, 215, 214), (646, 647, 599, 598), (167, 168, 216, 215), (647, 648, 600, 599), (168, 169, 217, 216), (648, 649, 601, 600), (169, 170, 218, 217), (649, 650, 602, 601), (170, 171, 219, 218), (650, 651, 603, 602), (171, 172, 220, 219), (651, 652, 604, 603), (172, 173, 221, 220), (652, 653, 605, 604), (173, 174, 222, 221), (653, 654, 606, 605), (174, 175, 223, 222), (654, 655, 607, 606), (175, 176, 224, 223), (655, 656, 608, 607), (176, 177, 225, 224), (656, 657, 609, 608), (177, 178, 226, 225), (657, 658, 610, 609), (178, 179, 227, 226), (658, 659, 611, 610), (179, 180, 228, 227), (659, 660, 612, 611), (180, 181, 229, 228), (660, 661, 613, 612), (181, 182, 230, 229), (661, 662, 614, 613), (182, 183, 231, 230), (662, 663, 615, 614), (183, 184, 232, 231), (663, 664, 616, 615), (184, 185, 233, 232), (664, 665, 617, 616), (185, 186, 234, 233), (665, 666, 618, 617), (186, 187, 235, 234), (666, 667, 619, 618), (187, 188, 236, 235), (667, 668, 620, 619), (188, 189, 237, 236), (668, 669, 621, 620), (189, 190, 238, 237), (669, 670, 622, 621), (190, 191, 239, 238), (670, 671, 623, 622), (191, 144, 192, 239), (671, 624, 576, 623), (192, 193, 241, 240), (672, 673, 625, 624), (193, 194, 242, 241), (673, 674, 626, 625), (194, 195, 243, 242), (674, 675, 627, 626), (195, 196, 244, 243), (675, 676, 628, 627), (196, 197, 245, 244), (676, 677, 629, 628), (197, 198, 246, 245), (677, 678, 630, 629), (198, 199, 247, 246), (678, 679, 631, 630), (199, 200, 248, 247), (679, 680, 632, 631), (200, 201, 249, 248), (680, 681, 633, 632), (201, 202, 250, 249), (681, 682, 634, 633), (202, 203, 251, 250), (682, 683, 635, 634), (203, 204, 252, 251), (683, 684, 636, 635), (204, 205, 253, 252), (684, 685, 637, 636), (205, 206, 254, 253), (685, 686, 638, 637), (206, 207, 255, 254), (686, 687, 639, 638), (207, 208, 256, 255), (687, 688, 640, 639), (208, 209, 257, 256), (688, 689, 641, 640), (209, 210, 258, 257), (689, 690, 642, 641), (210, 211, 259, 258), (690, 691, 643, 642), (211, 212, 260, 259), (691, 692, 644, 643), (212, 213, 261, 260), (692, 693, 645, 644), (213, 214, 262, 261), (693, 694, 646, 645), (214, 215, 263, 262), (694, 695, 647, 646), (215, 216, 264, 263), (695, 696, 648, 647), (216, 217, 265, 264), (696, 697, 649, 648), (217, 218, 266, 265), (697, 698, 650, 649), (218, 219, 267, 266), (698, 699, 651, 650), (219, 220, 268, 267), (699, 700, 652, 651), (220, 221, 269, 268), (700, 701, 653, 652), (221, 222, 270, 269), (701, 702, 654, 653), (222, 223, 271, 270), (702, 703, 655, 654), (223, 224, 272, 271), (703, 704, 656, 655), (224, 225, 273, 272), (704, 705, 657, 656), (225, 226, 274, 273), (705, 706, 658, 657), (226, 227, 275, 274), (706, 707, 659, 658), (227, 228, 276, 275), (707, 708, 660, 659), (228, 229, 277, 276), (708, 709, 661, 660), (229, 230, 278, 277), (709, 710, 662, 661), (230, 231, 279, 278), (710, 711, 663, 662), (231, 232, 280, 279), (711, 712, 664, 663), (232, 233, 281, 280), (712, 713, 665, 664), (233, 234, 282, 281), (713, 714, 666, 665), (234, 235, 283, 282), (714, 715, 667, 666), (235, 236, 284, 283), (715, 716, 668, 667), (236, 237, 285, 284), (716, 717, 669, 668), (237, 238, 286, 285), (717, 718, 670, 669), (238, 239, 287, 286), (718, 719, 671, 670), (239, 192, 240, 287), (719, 672, 624, 671), (240, 241, 289, 288), (720, 721, 673, 672), (245, 246, 294, 293), (725, 726, 678, 677), (246, 247, 295, 294), (726, 727, 679, 678), (247, 248, 296, 295), (727, 728, 680, 679), (248, 249, 297, 296), (728, 729, 681, 680), (253, 254, 302, 301), (733, 734, 686, 685), (254, 255, 303, 302), (734, 735, 687, 686), (255, 256, 304, 303), (735, 736, 688, 687), (256, 257, 305, 304), (736, 737, 689, 688), (261, 262, 310, 309), (741, 742, 694, 693), (262, 263, 311, 310), (742, 743, 695, 694), (263, 264, 312, 311), (743, 744, 696, 695), (264, 265, 313, 312), (744, 745, 697, 696), (269, 270, 318, 317), (749, 750, 702, 701), (270, 271, 319, 318), (750, 751, 703, 702), (271, 272, 320, 319), (751, 752, 704, 703), (272, 273, 321, 320), (752, 753, 705, 704), (277, 278, 326, 325), (757, 758, 710, 709), (278, 279, 327, 326), (758, 759, 711, 710), (279, 280, 328, 327), (759, 760, 712, 711), (280, 281, 329, 328), (760, 761, 713, 712), (285, 286, 334, 333), (765, 766, 718, 717), (286, 287, 335, 334), (766, 767, 719, 718), (287, 240, 288, 335), (767, 720, 672, 719), (288, 289, 337, 336), (768, 769, 721, 720), (289, 290, 338, 337), (769, 770, 722, 721), (290, 291, 339, 338), (770, 771, 723, 722), (291, 292, 340, 339), (771, 772, 724, 723), (292, 293, 341, 340), (772, 773, 725, 724), (293, 294, 342, 341), (773, 774, 726, 725), (294, 295, 343, 342), (774, 775, 727, 726), (295, 296, 344, 343), (775, 776, 728, 727), (296, 297, 345, 344), (776, 777, 729, 728), (297, 298, 346, 345), (777, 778, 730, 729), (298, 299, 347, 346), (778, 779, 731, 730), (299, 300, 348, 347), (779, 780, 732, 731), (300, 301, 349, 348), (780, 781, 733, 732), (301, 302, 350, 349), (781, 782, 734, 733), (302, 303, 351, 350), (782, 783, 735, 734), (303, 304, 352, 351), (783, 784, 736, 735), (304, 305, 353, 352), (784, 785, 737, 736), (305, 306, 354, 353), (785, 786, 738, 737), (306, 307, 355, 354), (786, 787, 739, 738), (307, 308, 356, 355), (787, 788, 740, 739), (308, 309, 357, 356), (788, 789, 741, 740), (309, 310, 358, 357), (789, 790, 742, 741), (310, 311, 359, 358), (790, 791, 743, 742), (311, 312, 360, 359), (791, 792, 744, 743), (312, 313, 361, 360), (792, 793, 745, 744), (313, 314, 362, 361), (793, 794, 746, 745), (314, 315, 363, 362), (794, 795, 747, 746), (315, 316, 364, 363), (795, 796, 748, 747), (316, 317, 365, 364), (796, 797, 749, 748), (317, 318, 366, 365), (797, 798, 750, 749), (318, 319, 367, 366), (798, 799, 751, 750), (319, 320, 368, 367), (799, 800, 752, 751), (320, 321, 369, 368), (800, 801, 753, 752), (321, 322, 370, 369), (801, 802, 754, 753), (322, 323, 371, 370), (802, 803, 755, 754), (323, 324, 372, 371), (803, 804, 756, 755), (324, 325, 373, 372), (804, 805, 757, 756), (325, 326, 374, 373), (805, 806, 758, 757), (326, 327, 375, 374), (806, 807, 759, 758), (327, 328, 376, 375), (807, 808, 760, 759), (328, 329, 377, 376), (808, 809, 761, 760), (329, 330, 378, 377), (809, 810, 762, 761), (330, 331, 379, 378), (810, 811, 763, 762), (331, 332, 380, 379), (811, 812, 764, 763), (332, 333, 381, 380), (812, 813, 765, 764), (333, 334, 382, 381), (813, 814, 766, 765), (334, 335, 383, 382), (814, 815, 767, 766), (335, 288, 336, 383), (815, 768, 720, 767), (336, 337, 385, 384), (816, 817, 769, 768), (337, 338, 386, 385), (817, 818, 770, 769), (338, 339, 387, 386), (818, 819, 771, 770), (339, 340, 388, 387), (819, 820, 772, 771), (340, 341, 389, 388), (820, 821, 773, 772), (341, 342, 390, 389), (821, 822, 774, 773), (342, 343, 391, 390), (822, 823, 775, 774), (343, 344, 392, 391), (823, 824, 776, 775), (344, 345, 393, 392), (824, 825, 777, 776), (345, 346, 394, 393), (825, 826, 778, 777), (346, 347, 395, 394), (826, 827, 779, 778), (347, 348, 396, 395), (827, 828, 780, 779), (348, 349, 397, 396), (828, 829, 781, 780), (349, 350, 398, 397), (829, 830, 782, 781), (350, 351, 399, 398), (830, 831, 783, 782), (351, 352, 400, 399), (831, 832, 784, 783), (352, 353, 401, 400), (832, 833, 785, 784), (353, 354, 402, 401), (833, 834, 786, 785), (354, 355, 403, 402), (834, 835, 787, 786), (355, 356, 404, 403), (835, 836, 788, 787), (356, 357, 405, 404), (836, 837, 789, 788), (357, 358, 406, 405), (837, 838, 790, 789), (358, 359, 407, 406), (838, 839, 791, 790), (359, 360, 408, 407), (839, 840, 792, 791), (360, 361, 409, 408), (840, 841, 793, 792), (361, 362, 410, 409), (841, 842, 794, 793), (362, 363, 411, 410), (842, 843, 795, 794), (363, 364, 412, 411), (843, 844, 796, 795), (364, 365, 413, 412), (844, 845, 797, 796), (365, 366, 414, 413), (845, 846, 798, 797), (366, 367, 415, 414), (846, 847, 799, 798), (367, 368, 416, 415), (847, 848, 800, 799), (368, 369, 417, 416), (848, 849, 801, 800), (369, 370, 418, 417), (849, 850, 802, 801), (370, 371, 419, 418), (850, 851, 803, 802), (371, 372, 420, 419), (851, 852, 804, 803), (372, 373, 421, 420), (852, 853, 805, 804), (373, 374, 422, 421), (853, 854, 806, 805), (374, 375, 423, 422), (854, 855, 807, 806), (375, 376, 424, 423), (855, 856, 808, 807), (376, 377, 425, 424), (856, 857, 809, 808), (377, 378, 426, 425), (857, 858, 810, 809), (378, 379, 427, 426), (858, 859, 811, 810), (379, 380, 428, 427), (859, 860, 812, 811), (380, 381, 429, 428), (860, 861, 813, 812), (381, 382, 430, 429), (861, 862, 814, 813), (382, 383, 431, 430), (862, 863, 815, 814), (383, 336, 384, 431), (863, 816, 768, 815), (241, 242, 674, 673), (242, 243, 675, 674), (243, 244, 676, 675), (244, 245, 677, 676), (249, 250, 682, 681), (250, 251, 683, 682), (251, 252, 684, 683), (252, 253, 685, 684), (257, 258, 690, 689), (258, 259, 691, 690), (259, 260, 692, 691), (260, 261, 693, 692), (265, 266, 698, 697), (266, 267, 699, 698), (267, 268, 700, 699), (268, 269, 701, 700), (273, 274, 706, 705), (274, 275, 707, 706), (275, 276, 708, 707), (276, 277, 709, 708), (281, 282, 714, 713), (282, 283, 715, 714), (283, 284, 716, 715), (284, 285, 717, 716), (289, 241, 673, 721), (245, 293, 725, 677), (297, 249, 681, 729), (253, 301, 733, 685), (305, 257, 689, 737), (261, 309, 741, 693), (313, 265, 697, 745), (269, 317, 749, 701), (321, 273, 705, 753), (277, 325, 757, 709), (329, 281, 713, 761), (285, 333, 765, 717), (290, 289, 721, 722), (291, 290, 722, 723), (292, 291, 723, 724), (293, 292, 724, 725), (298, 297, 729, 730), (299, 298, 730, 731), (300, 299, 731, 732), (301, 300, 732, 733), (306, 305, 737, 738), (307, 306, 738, 739), (308, 307, 739, 740), (309, 308, 740, 741), (314, 313, 745, 746), (315, 314, 746, 747), (316, 315, 747, 748), (317, 316, 748, 749), (322, 321, 753, 754), (323, 322, 754, 755), (324, 323, 755, 756), (325, 324, 756, 757), (330, 329, 761, 762), (331, 330, 762, 763), (332, 331, 763, 764), (333, 332, 764, 765), (1, 0, 864), (2, 1, 864), (3, 2, 864), (4, 3, 864), (5, 4, 864), (6, 5, 864), (7, 6, 864), (8, 7, 864), (9, 8, 864), (10, 9, 864), (11, 10, 864), (12, 11, 864), (13, 12, 864), (14, 13, 864), (15, 14, 864), (16, 15, 864), (17, 16, 864), (18, 17, 864), (19, 18, 864), (20, 19, 864), (21, 20, 864), (22, 21, 864), (23, 22, 864), (24, 23, 864), (25, 24, 864), (26, 25, 864), (27, 26, 864), (28, 27, 864), (29, 28, 864), (30, 29, 864), (31, 30, 864), (32, 31, 864), (33, 32, 864), (34, 33, 864), (35, 34, 864), (36, 35, 864), (37, 36, 864), (38, 37, 864), (39, 38, 864), (40, 39, 864), (41, 40, 864), (42, 41, 864), (43, 42, 864), (44, 43, 864), (45, 44, 864), (46, 45, 864), (47, 46, 864), (0, 47, 864), (865, 432, 433), (865, 433, 434), (865, 434, 435), (865, 435, 436), (865, 436, 437), (865, 437, 438), (865, 438, 439), (865, 439, 440), (865, 440, 441), (865, 441, 442), (865, 442, 443), (865, 443, 444), (865, 444, 445), (865, 445, 446), (865, 446, 447), (865, 447, 448), (865, 448, 449), (865, 449, 450), (865, 450, 451), (865, 451, 452), (865, 452, 453), (865, 453, 454), (865, 454, 455), (865, 455, 456), (865, 456, 457), (865, 457, 458), (865, 458, 459), (865, 459, 460), (865, 460, 461), (865, 461, 462), (865, 462, 463), (865, 463, 464), (865, 464, 465), (865, 465, 466), (865, 466, 467), (865, 467, 468), (865, 468, 469), (865, 469, 470), (865, 470, 471), (865, 471, 472), (865, 472, 473), (865, 473, 474), (865, 474, 475), (865, 475, 476), (865, 476, 477), (865, 477, 478), (865, 478, 479), (865, 479, 432), (866, 384, 385), (866, 385, 386), (866, 386, 387), (866, 387, 388), (866, 388, 389), (866, 389, 390), (866, 390, 391), (866, 391, 392), (866, 392, 393), (866, 393, 394), (866, 394, 395), (866, 395, 396), (866, 396, 397), (866, 397, 398), (866, 398, 399), (866, 399, 400), (866, 400, 401), (866, 401, 402), (866, 402, 403), (866, 403, 404), (866, 404, 405), (866, 405, 406), (866, 406, 407), (866, 407, 408), (866, 408, 409), (866, 409, 410), (866, 410, 411), (866, 411, 412), (866, 412, 413), (866, 413, 414), (866, 414, 415), (866, 415, 416), (866, 416, 417), (866, 417, 418), (866, 418, 419), (866, 419, 420), (866, 420, 421), (866, 421, 422), (866, 422, 423), (866, 423, 424), (866, 424, 425), (866, 425, 426), (866, 426, 427), (866, 427, 428), (866, 428, 429), (866, 429, 430), (866, 430, 431), (866, 431, 384), (817, 816, 867), (818, 817, 867), (819, 818, 867), (820, 819, 867), (821, 820, 867), (822, 821, 867), (823, 822, 867), (824, 823, 867), (825, 824, 867), (826, 825, 867), (827, 826, 867), (828, 827, 867), (829, 828, 867), (830, 829, 867), (831, 830, 867), (832, 831, 867), (833, 832, 867), (834, 833, 867), (835, 834, 867), (836, 835, 867), (837, 836, 867), (838, 837, 867), (839, 838, 867), (840, 839, 867), (841, 840, 867), (842, 841, 867), (843, 842, 867), (844, 843, 867), (845, 844, 867), (846, 845, 867), (847, 846, 867), (848, 847, 867), (849, 848, 867), (850, 849, 867), (851, 850, 867), (852, 851, 867), (853, 852, 867), (854, 853, 867), (855, 854, 867), (856, 855, 867), (857, 856, 867), (858, 857, 867), (859, 858, 867), (860, 859, 867), (861, 860, 867), (862, 861, 867), (863, 862, 867), (816, 863, 867)])
me_wholehollowcapsulewithporedneckandcrown.polygons.foreach_set('material_index', [0, 1, 0, 1, 0, 1, 0, 1, 0, 1, 0, 1, 0, 1, 0, 1, 0, 1, 0, 1, 0, 1, 0, 1, 0, 1, 0, 1, 0, 1, 0, 1, 0, 1, 0, 1, 0, 1, 0, 1, 0, 1, 0, 1, 0, 1, 0, 1, 0, 1, 0, 1, 0, 1, 0, 1, 0, 1, 0, 1, 0, 1, 0, 1, 0, 1, 0, 1, 0, 1, 0, 1, 0, 1, 0, 1, 0, 1, 0, 1, 0, 1, 0, 1, 0, 1, 0, 1, 0, 1, 0, 1, 0, 1, 0, 1, 0, 1, 0, 1, 0, 1, 0, 1, 0, 1, 0, 1, 0, 1, 0, 1, 0, 1, 0, 1, 0, 1, 0, 1, 0, 1, 0, 1, 0, 1, 0, 1, 0, 1, 0, 1, 0, 1, 0, 1, 0, 1, 0, 1, 0, 1, 0, 1, 0, 1, 0, 1, 0, 1, 0, 1, 0, 1, 0, 1, 0, 1, 0, 1, 0, 1, 0, 1, 0, 1, 0, 1, 0, 1, 0, 1, 0, 1, 0, 1, 0, 1, 0, 1, 0, 1, 0, 1, 0, 1, 0, 1, 0, 1, 0, 1, 0, 1, 0, 1, 0, 1, 0, 1, 0, 1, 0, 1, 0, 1, 0, 1, 0, 1, 0, 1, 0, 1, 0, 1, 0, 1, 0, 1, 0, 1, 0, 1, 0, 1, 0, 1, 0, 1, 0, 1, 0, 1, 0, 1, 0, 1, 0, 1, 0, 1, 0, 1, 0, 1, 0, 1, 0, 1, 0, 1, 0, 1, 0, 1, 0, 1, 0, 1, 0, 1, 0, 1, 0, 1, 0, 1, 0, 1, 0, 1, 0, 1, 0, 1, 0, 1, 0, 1, 0, 1, 0, 1, 0, 1, 0, 1, 0, 1, 0, 1, 0, 1, 0, 1, 0, 1, 0, 1, 0, 1, 0, 1, 0, 1, 0, 1, 0, 1, 0, 1, 0, 1, 0, 1, 0, 1, 0, 1, 0, 1, 0, 1, 0, 1, 0, 1, 0, 1, 0, 1, 0, 1, 0, 1, 0, 1, 0, 1, 0, 1, 0, 1, 0, 1, 0, 1, 0, 1, 0, 1, 0, 1, 0, 1, 0, 1, 0, 1, 0, 1, 0, 1, 0, 1, 0, 1, 0, 1, 0, 1, 0, 1, 0, 1, 0, 1, 0, 1, 0, 1, 0, 1, 0, 1, 0, 1, 0, 1, 0, 1, 0, 1, 0, 1, 0, 1, 0, 1, 0, 1, 0, 1, 0, 1, 0, 1, 0, 1, 0, 1, 0, 1, 0, 1, 0, 1, 0, 1, 0, 1, 0, 1, 0, 1, 0, 1, 0, 1, 0, 1, 0, 1, 0, 1, 0, 1, 0, 1, 0, 1, 0, 1, 0, 1, 0, 1, 0, 1, 0, 1, 0, 1, 0, 1, 0, 1, 0, 1, 0, 1, 0, 1, 0, 1, 0, 1, 0, 1, 0, 1, 0, 1, 0, 1, 0, 1, 0, 1, 0, 1, 0, 1, 0, 1, 0, 1, 0, 1, 0, 1, 0, 1, 0, 1, 0, 1, 0, 1, 0, 1, 0, 1, 0, 1, 0, 1, 0, 1, 0, 1, 0, 1, 0, 1, 0, 1, 0, 1, 0, 1, 0, 1, 0, 1, 0, 1, 0, 1, 0, 1, 0, 1, 0, 1, 0, 1, 0, 1, 0, 1, 0, 1, 0, 1, 0, 1, 0, 1, 0, 1, 0, 1, 0, 1, 0, 1, 0, 1, 0, 1, 0, 1, 0, 1, 0, 1, 0, 1, 0, 1, 0, 1, 0, 1, 0, 1, 0, 1, 0, 1, 0, 1, 0, 1, 0, 1, 0, 1, 0, 1, 0, 1, 0, 1, 0, 1, 0, 1, 0, 1, 0, 1, 0, 1, 0, 1, 0, 1, 0, 1, 0, 1, 0, 1, 0, 1, 0, 1, 0, 1, 0, 1, 0, 1, 0, 1, 0, 1, 0, 1, 0, 1, 0, 1, 0, 1, 0, 1, 0, 1, 0, 1, 0, 1, 0, 1, 0, 1, 0, 1, 0, 1, 0, 1, 0, 1, 0, 1, 0, 1, 0, 1, 0, 1, 0, 1, 0, 1, 0, 1, 0, 1, 0, 1, 0, 1, 0, 1, 0, 1, 0, 1, 0, 1, 0, 1, 0, 1, 0, 1, 0, 1, 0, 1, 0, 1, 0, 1, 0, 1, 0, 1, 0, 1, 0, 1, 0, 1, 0, 1, 0, 1, 0, 1, 0, 1, 0, 1, 1, 1, 1, 1, 1, 1, 1, 1, 1, 1, 1, 1, 1, 1, 1, 1, 1, 1, 1, 1, 1, 1, 1, 1, 1, 1, 1, 1, 1, 1, 1, 1, 1, 1, 1, 1, 1, 1, 1, 1, 1, 1, 1, 1, 1, 1, 1, 1, 1, 1, 1, 1, 1, 1, 1, 1, 1, 1, 1, 1, 0, 0, 0, 0, 0, 0, 0, 0, 0, 0, 0, 0, 0, 0, 0, 0, 0, 0, 0, 0, 0, 0, 0, 0, 0, 0, 0, 0, 0, 0, 0, 0, 0, 0, 0, 0, 0, 0, 0, 0, 0, 0, 0, 0, 0, 0, 0, 0, 1, 1, 1, 1, 1, 1, 1, 1, 1, 1, 1, 1, 1, 1, 1, 1, 1, 1, 1, 1, 1, 1, 1, 1, 1, 1, 1, 1, 1, 1, 1, 1, 1, 1, 1, 1, 1, 1, 1, 1, 1, 1, 1, 1, 1, 1, 1, 1, 0, 0, 0, 0, 0, 0, 0, 0, 0, 0, 0, 0, 0, 0, 0, 0, 0, 0, 0, 0, 0, 0, 0, 0, 0, 0, 0, 0, 0, 0, 0, 0, 0, 0, 0, 0, 0, 0, 0, 0, 0, 0, 0, 0, 0, 0, 0, 0, 1, 1, 1, 1, 1, 1, 1, 1, 1, 1, 1, 1, 1, 1, 1, 1, 1, 1, 1, 1, 1, 1, 1, 1, 1, 1, 1, 1, 1, 1, 1, 1, 1, 1, 1, 1, 1, 1, 1, 1, 1, 1, 1, 1, 1, 1, 1, 1])
me_wholehollowcapsulewithporedneckandcrown.materials.append(mat_drycapsuleochre)
me_wholehollowcapsulewithporedneckandcrown.materials.append(mat_shadedinnercapsule)
me_wholehollowcapsulewithporedneckandcrown.materials.append(mat_drybentstem)
me_wholehollowcapsulewithporedneckandcrown.update()
me_wholecontinuousdrycapsulestem = bpy.data.meshes.new('WholeContinuousDryCapsuleStem')
me_wholecontinuousdrycapsulestem.from_pydata([(0.002456, -0.001715, 0.0), (0.001384, 0.002285, 0.0), (-0.001544, 0.005213, 0.0), (-0.005544, 0.006285, 0.0), (-0.009544, 0.005213, 0.0), (-0.01247, 0.002285, 0.0), (-0.01354, -0.001715, 0.0), (-0.01247, -0.005715, 0.0), (-0.009544, -0.008643, 0.0), (-0.005544, -0.009715, 0.0), (-0.001544, -0.008643, 0.0), (0.001384, -0.005715, 0.0), (-0.006544, 0.001285, 0.09), (-0.007482, 0.004785, 0.09), (-0.01004, 0.007347, 0.09), (-0.01354, 0.008285, 0.09), (-0.01704, 0.007347, 0.09), (-0.01961, 0.004785, 0.09), (-0.02054, 0.001285, 0.09), (-0.01961, -0.002215, 0.09), (-0.01704, -0.004777, 0.09), (-0.01354, -0.005715, 0.09), (-0.01004, -0.004777, 0.09), (-0.007482, -0.002215, 0.09), (-0.01104, 0.002285, 0.18), (-0.01205, 0.006035, 0.18), (-0.01479, 0.00878, 0.18), (-0.01854, 0.009785, 0.18), (-0.02229, 0.00878, 0.18), (-0.02504, 0.006035, 0.18), (-0.02604, 0.002285, 0.18), (-0.02504, -0.001465, 0.18), (-0.02229, -0.00421, 0.18), (-0.01854, -0.005215, 0.18), (-0.01479, -0.00421, 0.18), (-0.01205, -0.001465, 0.18), (0.0004563, -0.0007152, 0.25), (-0.0007495, 0.003785, 0.25), (-0.004044, 0.007079, 0.25), (-0.008544, 0.008285, 0.25), (-0.01304, 0.007079, 0.25), (-0.01634, 0.003785, 0.25), (-0.01754, -0.0007152, 0.25), (-0.01634, -0.005215, 0.25), (-0.01304, -0.008509, 0.25), (-0.008544, -0.009715, 0.25), (-0.004044, -0.008509, 0.25), (-0.0007495, -0.005215, 0.25), (0.006456, -0.001715, 0.314), (0.004849, 0.004285, 0.314), (0.0004563, 0.008677, 0.314), (-0.005544, 0.01028, 0.314), (-0.01154, 0.008677, 0.314), (-0.01594, 0.004285, 0.314), (-0.01754, -0.001715, 0.314), (-0.01594, -0.007715, 0.314), (-0.01154, -0.01211, 0.314), (-0.005544, -0.01372, 0.314), (0.0004563, -0.01211, 0.314), (0.004849, -0.007715, 0.314)], [], [(11, 10, 9, 8, 7, 6, 5, 4, 3, 2, 1, 0), (48, 49, 50, 51, 52, 53, 54, 55, 56, 57, 58, 59), (0, 1, 13, 12), (1, 2, 14, 13), (2, 3, 15, 14), (3, 4, 16, 15), (4, 5, 17, 16), (5, 6, 18, 17), (6, 7, 19, 18), (7, 8, 20, 19), (8, 9, 21, 20), (9, 10, 22, 21), (10, 11, 23, 22), (11, 0, 12, 23), (12, 13, 25, 24), (13, 14, 26, 25), (14, 15, 27, 26), (15, 16, 28, 27), (16, 17, 29, 28), (17, 18, 30, 29), (18, 19, 31, 30), (19, 20, 32, 31), (20, 21, 33, 32), (21, 22, 34, 33), (22, 23, 35, 34), (23, 12, 24, 35), (24, 25, 37, 36), (25, 26, 38, 37), (26, 27, 39, 38), (27, 28, 40, 39), (28, 29, 41, 40), (29, 30, 42, 41), (30, 31, 43, 42), (31, 32, 44, 43), (32, 33, 45, 44), (33, 34, 46, 45), (34, 35, 47, 46), (35, 24, 36, 47), (36, 37, 49, 48), (37, 38, 50, 49), (38, 39, 51, 50), (39, 40, 52, 51), (40, 41, 53, 52), (41, 42, 54, 53), (42, 43, 55, 54), (43, 44, 56, 55), (44, 45, 57, 56), (45, 46, 58, 57), (46, 47, 59, 58), (47, 36, 48, 59)])
me_wholecontinuousdrycapsulestem.polygons.foreach_set('material_index', [2, 2, 2, 2, 2, 2, 2, 2, 2, 2, 2, 2, 2, 2, 2, 2, 2, 2, 2, 2, 2, 2, 2, 2, 2, 2, 2, 2, 2, 2, 2, 2, 2, 2, 2, 2, 2, 2, 2, 2, 2, 2, 2, 2, 2, 2, 2, 2, 2, 2])
me_wholecontinuousdrycapsulestem.materials.append(mat_drycapsuleochre)
me_wholecontinuousdrycapsulestem.materials.append(mat_shadedinnercapsule)
me_wholecontinuousdrycapsulestem.materials.append(mat_drybentstem)
me_wholecontinuousdrycapsulestem.update()

# ---- objects
ob_onewholecrownporeddrycapsule = bpy.data.objects.new('OneWholeCrownPoredDryCapsule', None)
ob_wholehollowcapsulewithporedneckandcrown = bpy.data.objects.new('WholeHollowCapsuleWithPoredNeckAndCrown', me_wholehollowcapsulewithporedneckandcrown)
ob_wholecontinuousdrycapsulestem = bpy.data.objects.new('WholeContinuousDryCapsuleStem', me_wholecontinuousdrycapsulestem)

# ---- transforms, parenting, visibility, modifiers, constraints
ob_onewholecrownporeddrycapsule.location = (0.0, 0.0, 0.0)
ob_wholehollowcapsulewithporedneckandcrown.parent = ob_onewholecrownporeddrycapsule
ob_wholehollowcapsulewithporedneckandcrown.location = (0.0, 0.0, 0.0)
ob_wholecontinuousdrycapsulestem.parent = ob_onewholecrownporeddrycapsule
ob_wholecontinuousdrycapsulestem.location = (0.0, 0.0, 0.0)

# ---- collection membership
scene.collection.objects.link(ob_onewholecrownporeddrycapsule)
scene.collection.objects.link(ob_wholehollowcapsulewithporedneckandcrown)
scene.collection.objects.link(ob_wholecontinuousdrycapsulestem)

# ---- scene / render settings (as saved in the file)
scene.frame_start = 1; scene.frame_end = 250; scene.frame_set(1)
scene.render.engine = 'CYCLES'
scene.render.use_compositing = False
scene.cycles.use_denoising = False
scene.cycles.samples = 128
scene.cycles.use_adaptive_sampling = False
scene.cycles.seed = 17
bpy.context.view_layer.update()

# ---- added for rendering (the .blend has no active camera and no usable light): camera, sun
cam_auto = bpy.data.cameras.new('AutoCamera')
cam_auto.lens = 50.0
cam_auto.sensor_width = 36.0
cam_auto.clip_end = 1000.0
ob_auto_camera = bpy.data.objects.new('AutoCamera', cam_auto)
scene.collection.objects.link(ob_auto_camera)
ob_auto_camera.location = (0.581032, -0.697238, 0.754825)
ob_auto_camera.rotation_euler = (1.09748, -7.21219e-08, 0.694738)
scene.camera = ob_auto_camera
light_auto_sun = bpy.data.lights.new('AutoSun', 'SUN')
light_auto_sun.energy = 3.0
light_auto_sun.angle = 0.0523599
ob_auto_sun = bpy.data.objects.new('AutoSun', light_auto_sun)
scene.collection.objects.link(ob_auto_sun)
ob_auto_sun.rotation_euler = (0.872665, 0.174533, 0.523599)
bpy.context.view_layer.update()

